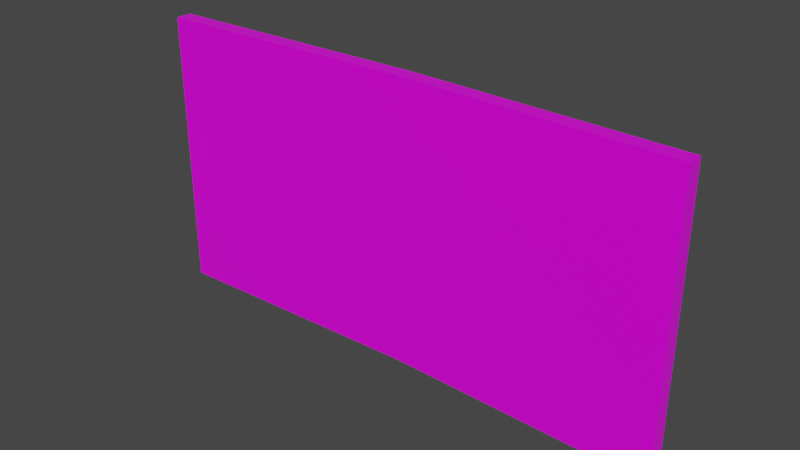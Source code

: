 # Source: painting_wide.blend  (saved by Blender 3.3.6; exported with 4.5.12 LTS)
import bpy
from mathutils import Matrix  # noqa: F401  (used for matrix-valued properties, if any)

bpy.ops.wm.read_factory_settings(use_empty=True)
scene = bpy.context.scene
scene.name = 'Scene'

# ---- collections
col_collection = bpy.data.collections.new('Collection'); scene.collection.children.link(col_collection)

# ---- images (referenced by path relative to the original .blend; pixels are not part of the script)
import os
ASSET_DIR = os.environ.get("B2B_ASSET_DIR", "")  # directory of the original .blend (textures are referenced by path, not embedded)
HERE = os.path.dirname(os.path.abspath(__file__))  # packed textures are extracted next to this script under _unpacked/

def load_image(name, relpath, width, height, colorspace="sRGB"):
    """Load a texture the original file referenced (path relative to the .blend, or extracted next to this script)."""
    p = next((c for c in (os.path.join(HERE, relpath), os.path.join(ASSET_DIR, relpath)) if relpath and os.path.exists(c)), "")
    if p:
        img = bpy.data.images.load(p, check_existing=True)
        img.name = name
    else:  # same state as the original file: an image datablock whose file is absent (Cycles renders it pink)
        img = bpy.data.images.new(name, width, height)
        img.source = "FILE"
        img.filepath = "//" + (relpath or name)
    img.colorspace_settings.name = colorspace
    return img
img_wood_table_001_diff_2k_jpg = load_image('wood_table_001_diff_2k.jpg', 'wood_table/wood_table_001_diff_2k.jpg', 1024, 1024, 'sRGB')
img_wood_table_001_rough_2k_jpg = load_image('wood_table_001_rough_2k.jpg', 'wood_table/wood_table_001_rough_2k.jpg', 1024, 1024, 'sRGB')
img_pepe_god_jpg = load_image('pepe_god.jpg', 'pepe_god.jpg', 1024, 1024, 'sRGB')

# ---- materials (node trees are filled in below, after node groups)
mat_woodframe = bpy.data.materials.new('WoodFrame')
mat_woodframe.use_transparent_shadow = False
mat_material = bpy.data.materials.new('Material')
mat_material.alpha_threshold = 0.0
mat_material.use_transparent_shadow = False
mat_material.roughness = 0.5
mat_material.line_color = (0.0, 0.0, 0.0, 1.0)

# ---- node groups
ng_auto_smooth = bpy.data.node_groups.new('Auto Smooth', 'GeometryNodeTree')
_s = ng_auto_smooth.interface.new_socket(name='Geometry', in_out='OUTPUT', socket_type='NodeSocketGeometry')
_s = ng_auto_smooth.interface.new_socket(name='Geometry', in_out='INPUT', socket_type='NodeSocketGeometry')
_s = ng_auto_smooth.interface.new_socket(name='Angle', in_out='INPUT', socket_type='NodeSocketFloat')
_s.subtype = 'ANGLE'
_s.min_value = 0.0
_s.max_value = 3.142
ng_auto_smooth.is_modifier = True
_N = ng_auto_smooth.nodes; _L = ng_auto_smooth.links
n0 = _N.new('NodeGroupOutput'); n0.name = 'Group Output'; n0.location = (480, -100)
n1 = _N.new('NodeGroupInput'); n1.name = 'Group Input'; n1.location = (-420, -300)
n2 = _N.new('NodeGroupInput'); n2.name = 'Group Input.001'; n2.location = (-60, -100)
n3 = _N.new('GeometryNodeSetShadeSmooth'); n3.name = 'Set Shade Smooth'; n3.location = (120, -100)
n3.domain = 'EDGE'
n4 = _N.new('GeometryNodeSetShadeSmooth'); n4.name = 'Set Shade Smooth.001'; n4.location = (300, -100)
n5 = _N.new('GeometryNodeInputMeshEdgeAngle'); n5.name = 'Edge Angle'; n5.location = (-420, -220)
n6 = _N.new('GeometryNodeInputEdgeSmooth'); n6.name = 'Is Edge Smooth'; n6.location = (-60, -160)
n7 = _N.new('GeometryNodeInputShadeSmooth'); n7.name = 'Is Face Smooth'; n7.location = (-240, -340)
n8 = _N.new('FunctionNodeBooleanMath'); n8.name = 'Boolean Math'; n8.location = (-60, -220)
n9 = _N.new('FunctionNodeCompare'); n9.name = 'Compare'; n9.location = (-240, -180)
n9.operation = 'LESS_EQUAL'
_L.new(n5.outputs[0], n9.inputs[0])
_L.new(n4.outputs[0], n0.inputs[0])
_L.new(n1.outputs[1], n9.inputs[1])
_L.new(n9.outputs[0], n8.inputs[0])
_L.new(n7.outputs[0], n8.inputs[1])
_L.new(n2.outputs[0], n3.inputs[0])
_L.new(n6.outputs[0], n3.inputs[1])
_L.new(n3.outputs[0], n4.inputs[0])
_L.new(n8.outputs[0], n3.inputs[2])
n0.is_active_output = True

# ---- material node trees
mat_woodframe.use_nodes = True; mat_woodframe.node_tree.nodes.clear()
_N = mat_woodframe.node_tree.nodes; _L = mat_woodframe.node_tree.links
n0 = _N.new('ShaderNodeTexImage'); n0.name = 'Image Texture'; n0.location = (-593, 499)
n0.image = img_wood_table_001_diff_2k_jpg
n1 = _N.new('ShaderNodeOutputMaterial'); n1.name = 'Material Output'; n1.location = (75, 433)
n2 = _N.new('ShaderNodeBsdfPrincipled'); n2.name = 'Principled BSDF'; n2.location = (-269, 431)
n2.distribution = 'GGX'
n2.subsurface_method = 'RANDOM_WALK_SKIN'
n2.inputs[3].default_value = 1.45
n2.inputs[27].default_value = (0.0, 0.0, 0.0, 1.0)
n2.inputs[28].default_value = 1.0
n3 = _N.new('ShaderNodeTexImage'); n3.name = 'Image Texture.001'; n3.location = (-614, 187)
n3.image = img_wood_table_001_rough_2k_jpg
_L.new(n0.outputs[0], n2.inputs[0])
_L.new(n2.outputs[0], n1.inputs[0])
_L.new(n3.outputs[0], n2.inputs[2])
n1.is_active_output = True
mat_material.use_nodes = True; mat_material.node_tree.nodes.clear()
_N = mat_material.node_tree.nodes; _L = mat_material.node_tree.links
n0 = _N.new('ShaderNodeOutputMaterial'); n0.name = 'Material Output'; n0.location = (195, 301)
n1 = _N.new('ShaderNodeTexImage'); n1.name = 'Image Texture'; n1.location = (-413, 283)
n1.image = img_pepe_god_jpg
n2 = _N.new('ShaderNodeBsdfPrincipled'); n2.name = 'Principled BSDF'; n2.location = (-95, 301)
n2.distribution = 'GGX'
n2.subsurface_method = 'RANDOM_WALK_SKIN'
n2.inputs[2].default_value = 0.2412
n2.inputs[3].default_value = 1.45
n2.inputs[27].default_value = (0.0, 0.0, 0.0, 1.0)
n2.inputs[28].default_value = 1.0
_L.new(n2.outputs[0], n0.inputs[0])
_L.new(n1.outputs[0], n2.inputs[0])
n0.is_active_output = True

# ---- world
world_world = bpy.data.worlds.new('World'); scene.world = world_world
world_world.use_nodes = True; world_world.node_tree.nodes.clear()
_N = world_world.node_tree.nodes; _L = world_world.node_tree.links
n0 = _N.new('ShaderNodeOutputWorld'); n0.name = 'World Output'; n0.location = (300, 300)
n1 = _N.new('ShaderNodeBackground'); n1.name = 'Background'; n1.location = (10, 300)
n1.inputs[0].default_value = (0.05088, 0.05088, 0.05088, 1.0)
_L.new(n1.outputs[0], n0.inputs[0])
n0.is_active_output = True
world_world.color = (0.05088, 0.05088, 0.05088)
world_world.use_sun_shadow = False
world_world.sun_shadow_jitter_overblur = 0.0

# ---- meshes
me_cube_001 = bpy.data.meshes.new('Cube.001')
me_cube_001.from_pydata([(103.2, -2.827, 50.0), (99.21, -2.827, 50.0), (103.2, 3.173, 50.0), (103.2, 3.173, -5.672e-06), (103.2, -2.827, -5.672e-06), (99.21, -2.827, -5.672e-06), (103.2, -2.827, 54.0), (99.21, -2.827, 54.0), (103.2, 3.173, 54.0), (3.815e-06, -6.718e-06, 50.0), (3.815e-06, -7.255e-06, 54.0), (101.3, 3.026, 50.0), (101.3, 3.026, -5.672e-06), (3.815e-06, 5.853, 52.07), (100.4, 2.6, 50.0), (100.4, 2.6, -5.672e-06), (3.815e-06, 3.927, 50.15), (99.78, 1.936, 50.0), (99.78, 1.936, -5.672e-06), (3.815e-06, 5.427, 51.24), (99.36, 1.1, 50.0), (99.36, 1.1, -5.672e-06), (3.815e-06, 3.0, 50.0), (99.21, 0.173, 50.0), (99.21, 0.173, -5.672e-06), (3.815e-06, 6.0, 54.0), (100.4, 2.6, 51.24), (99.36, 1.1, 50.15), (101.3, 3.026, 52.07), (99.78, 1.936, 50.57), (3.815e-06, 4.763, 50.57), (103.2, -2.827, -50.0), (99.21, -2.827, -50.0), (103.2, 3.173, -50.0), (103.2, -2.827, -54.0), (99.21, -2.827, -54.0), (103.2, 3.173, -54.0), (-3.815e-06, 6.718e-06, -50.0), (-3.815e-06, 7.255e-06, -54.0), (101.3, 3.026, -50.0), (-3.815e-06, 5.853, -52.07), (100.4, 2.6, -50.0), (-3.815e-06, 3.927, -50.15), (99.78, 1.936, -50.0), (-3.815e-06, 5.427, -51.24), (99.36, 1.1, -50.0), (-3.815e-06, 3.0, -50.0), (99.21, 0.173, -50.0), (-3.815e-06, 6.0, -54.0), (100.4, 2.6, -51.24), (99.36, 1.1, -50.15), (101.3, 3.026, -52.07), (99.78, 1.936, -50.57), (-3.815e-06, 4.763, -50.57), (-103.2, -2.827, 50.0), (-99.21, -2.827, 50.0), (-103.2, 3.173, 50.0), (-103.2, 3.173, 3.664e-06), (-103.2, -2.827, 3.664e-06), (-99.21, -2.827, 3.664e-06), (-103.2, -2.827, 54.0), (-99.21, -2.827, 54.0), (-103.2, 3.173, 54.0), (-101.3, 3.026, 50.0), (-101.3, 3.026, 3.664e-06), (-100.4, 2.6, 50.0), (-100.4, 2.6, 3.664e-06), (-99.78, 1.936, 50.0), (-99.78, 1.936, 3.664e-06), (-99.36, 1.1, 50.0), (-99.36, 1.1, 3.664e-06), (-99.21, 0.173, 50.0), (-99.21, 0.173, 3.664e-06), (-100.4, 2.6, 51.24), (-99.36, 1.1, 50.15), (-101.3, 3.026, 52.07), (-99.78, 1.936, 50.57), (-103.2, -2.827, -50.0), (-99.21, -2.827, -50.0), (-103.2, 3.173, -50.0), (-103.2, -2.827, -54.0), (-99.21, -2.827, -54.0), (-103.2, 3.173, -54.0), (-101.3, 3.026, -50.0), (-100.4, 2.6, -50.0), (-99.78, 1.936, -50.0), (-99.36, 1.1, -50.0), (-99.21, 0.173, -50.0), (-100.4, 2.6, -51.24), (-99.36, 1.1, -50.15), (-101.3, 3.026, -52.07), (-99.78, 1.936, -50.57), (0.0, -2.827, -1.004e-06), (0.0, 0.173, -1.004e-06)], [], [(3, 2, 0, 4), (0, 1, 5, 4), (1, 0, 6, 7), (0, 2, 8, 6), (1, 7, 10, 9), (28, 26, 19, 13), (2, 3, 12, 11), (8, 28, 13, 25), (11, 12, 15, 14), (27, 23, 22, 16), (14, 15, 18, 17), (29, 27, 16, 30), (17, 18, 21, 20), (26, 29, 30, 19), (20, 21, 24, 23), (23, 27, 20), (26, 28, 11, 14), (27, 29, 17, 20), (28, 8, 2, 11), (29, 26, 14, 17), (8, 25, 10, 7, 6), (3, 4, 31, 33), (31, 4, 5, 32), (32, 35, 34, 31), (31, 34, 36, 33), (32, 37, 38, 35), (51, 40, 44, 49), (33, 39, 12, 3), (36, 48, 40, 51), (39, 41, 15, 12), (50, 42, 46, 47), (41, 43, 18, 15), (52, 53, 42, 50), (43, 45, 21, 18), (49, 44, 53, 52), (45, 47, 24, 21), (47, 45, 50), (49, 41, 39, 51), (50, 45, 43, 52), (51, 39, 33, 36), (52, 43, 41, 49), (36, 34, 35, 38, 48), (57, 58, 54, 56), (54, 58, 59, 55), (55, 61, 60, 54), (54, 60, 62, 56), (55, 9, 10, 61), (75, 13, 19, 73), (56, 63, 64, 57), (62, 25, 13, 75), (63, 65, 66, 64), (74, 16, 22, 71), (65, 67, 68, 66), (76, 30, 16, 74), (67, 69, 70, 68), (73, 19, 30, 76), (69, 71, 72, 70), (71, 69, 74), (73, 65, 63, 75), (74, 69, 67, 76), (75, 63, 56, 62), (76, 67, 65, 73), (62, 60, 61, 10, 25), (57, 79, 77, 58), (77, 78, 59, 58), (78, 77, 80, 81), (77, 79, 82, 80), (78, 81, 38, 37), (90, 88, 44, 40), (79, 57, 64, 83), (82, 90, 40, 48), (83, 64, 66, 84), (89, 87, 46, 42), (84, 66, 68, 85), (91, 89, 42, 53), (85, 68, 70, 86), (88, 91, 53, 44), (86, 70, 72, 87), (87, 89, 86), (88, 90, 83, 84), (89, 91, 85, 86), (90, 82, 79, 83), (91, 88, 84, 85), (82, 48, 38, 81, 80), (5, 1, 9, 92), (5, 92, 37, 32), (59, 78, 37, 92), (59, 92, 9, 55), (46, 93, 24, 47), (87, 72, 93, 46), (22, 23, 24, 93), (71, 22, 93, 72)])
me_cube_001.polygons.foreach_set('use_smooth', [True] * 92)
me_cube_001.polygons.foreach_set('material_index', [0, 0, 0, 0, 0, 0, 0, 0, 0, 0, 0, 0, 0, 0, 0, 0, 0, 0, 0, 0, 0, 0, 0, 0, 0, 0, 0, 0, 0, 0, 0, 0, 0, 0, 0, 0, 0, 0, 0, 0, 0, 0, 0, 0, 0, 0, 0, 0, 0, 0, 0, 0, 0, 0, 0, 0, 0, 0, 0, 0, 0, 0, 0, 0, 0, 0, 0, 0, 0, 0, 0, 0, 0, 0, 0, 0, 0, 0, 0, 0, 0, 0, 0, 0, 0, 0, 0, 0, 1, 1, 1, 1])
_uv = me_cube_001.uv_layers.new(name='UVMap')
_uv.uv.foreach_set('vector', [0.7814, -0.4726, 0.7814, -0.8482, 0.8062, -0.8482, 0.8062, -0.4726, 0.186, -0.8783, 0.186, -0.8249, 0.0672, -0.8249, 0.0672, -0.8783, 0.186, -0.8249, 0.186, -0.8783, 0.1955, -0.8783, 0.1955, -0.8249, 0.8062, -0.8482, 0.7814, -0.8482, 0.7814, -0.8783, 0.8062, -0.8783, 0.186, -0.8249, 0.1955, -0.8249, 0.1955, 0.5, 0.186, 0.5, 0.4477, 1.853, 0.4457, 1.841, 0.4457, 0.5, 0.4477, 0.5, 0.4427, 1.878, 0.3239, 1.878, 0.3239, 1.853, 0.4427, 1.853, 0.4522, 1.878, 0.4477, 1.853, 0.4477, 0.5, 0.4522, 0.5, 0.4427, 1.853, 0.3239, 1.853, 0.3239, 1.841, 0.4427, 1.841, 0.7544, -0.8637, 0.7566, -0.8617, 0.75, 0.4631, 0.7478, 0.4631, 0.8062, -0.1178, 0.8062, -0.4934, 0.8095, -0.4934, 0.8095, -0.1178, 0.7522, -0.8694, 0.7544, -0.8637, 0.7478, 0.4631, 0.7457, 0.4631, 0.8095, -0.1178, 0.8095, -0.4934, 0.8134, -0.4934, 0.8134, -0.1178, 0.7504, -0.8783, 0.7522, -0.8694, 0.7457, 0.4631, 0.7438, 0.4631, 0.8134, -0.1178, 0.8134, -0.4934, 0.8173, -0.4934, 0.8173, -0.1178, 0.8173, -0.1178, 0.8134, -0.1167, 0.8134, -0.1178, 0.4457, 1.841, 0.4477, 1.853, 0.4427, 1.853, 0.4427, 1.841, 0.8134, -0.1167, 0.8095, -0.1135, 0.8095, -0.1178, 0.8134, -0.1178, 0.4477, 1.853, 0.4522, 1.878, 0.4427, 1.878, 0.4427, 1.853, 0.8095, -0.1135, 0.8062, -0.1085, 0.8062, -0.1178, 0.8095, -0.1178, 0.6965, 1.878, 0.6899, 0.5, 0.7039, 0.5, 0.7104, 1.825, 0.7104, 1.878, 0.7814, -0.4726, 0.8062, -0.4726, 0.8062, -0.09706, 0.7814, -0.09706, -0.05164, -0.8783, 0.0672, -0.8783, 0.0672, -0.8249, -0.05164, -0.8249, -0.05164, -0.8249, -0.06115, -0.8249, -0.06115, -0.8783, -0.05164, -0.8783, 0.8062, -0.09706, 0.8062, -0.067, 0.7814, -0.067, 0.7814, -0.09706, -0.05164, -0.8249, -0.05164, 0.5, -0.06115, 0.5, -0.06115, -0.8249, 0.2001, 1.853, 0.2001, 0.5, 0.2021, 0.5, 0.2021, 1.841, 0.2051, 1.878, 0.2051, 1.853, 0.3239, 1.853, 0.3239, 1.878, 0.1955, 1.878, 0.1955, 0.5, 0.2001, 0.5, 0.2001, 1.853, 0.2051, 1.853, 0.2051, 1.841, 0.3239, 1.841, 0.3239, 1.853, 0.7416, 1.79, 0.735, 0.4631, 0.7372, 0.4631, 0.7438, 1.788, 0.8062, -0.869, 0.8095, -0.869, 0.8095, -0.4934, 0.8062, -0.4934, 0.7394, 1.796, 0.7328, 0.4631, 0.735, 0.4631, 0.7416, 1.79, 0.8095, -0.869, 0.8134, -0.869, 0.8134, -0.4934, 0.8095, -0.4934, 0.7375, 1.804, 0.731, 0.4631, 0.7328, 0.4631, 0.7394, 1.796, 0.8134, -0.869, 0.8173, -0.869, 0.8173, -0.4934, 0.8134, -0.4934, 0.8173, -0.869, 0.8134, -0.869, 0.8134, -0.8701, 0.2021, 1.841, 0.2051, 1.841, 0.2051, 1.853, 0.2001, 1.853, 0.8134, -0.8701, 0.8134, -0.869, 0.8095, -0.869, 0.8095, -0.8733, 0.2001, 1.853, 0.2051, 1.853, 0.2051, 1.878, 0.1955, 1.878, 0.8095, -0.8733, 0.8095, -0.869, 0.8062, -0.869, 0.8062, -0.8783, 0.717, -0.8783, 0.731, -0.8783, 0.731, -0.8249, 0.7244, 0.5, 0.7104, 0.5, 0.7566, -0.4726, 0.7814, -0.4726, 0.7814, -0.09706, 0.7566, -0.09706, 0.186, 1.878, 0.0672, 1.878, 0.0672, 1.825, 0.186, 1.825, 0.186, 1.825, 0.1955, 1.825, 0.1955, 1.878, 0.186, 1.878, 0.7814, -0.09706, 0.7814, -0.067, 0.7566, -0.067, 0.7566, -0.09706, 0.186, 1.825, 0.186, 0.5, 0.1955, 0.5, 0.1955, 1.825, 0.4477, -0.8525, 0.4477, 0.5, 0.4457, 0.5, 0.4457, -0.8414, 0.4427, -0.8783, 0.4427, -0.8525, 0.3239, -0.8525, 0.3239, -0.8783, 0.4522, -0.8783, 0.4522, 0.5, 0.4477, 0.5, 0.4477, -0.8525, 0.4427, -0.8525, 0.4427, -0.8414, 0.3239, -0.8414, 0.3239, -0.8525, 0.7544, 1.79, 0.7478, 0.4631, 0.75, 0.4631, 0.7566, 1.788, 0.8062, -0.09923, 0.8095, -0.09923, 0.8095, 0.2764, 0.8062, 0.2764, 0.7522, 1.796, 0.7457, 0.4631, 0.7478, 0.4631, 0.7544, 1.79, 0.8095, -0.09923, 0.8134, -0.09923, 0.8134, 0.2764, 0.8095, 0.2764, 0.7504, 1.804, 0.7438, 0.4631, 0.7457, 0.4631, 0.7522, 1.796, 0.8134, -0.09923, 0.8173, -0.09923, 0.8173, 0.2764, 0.8134, 0.2764, 0.8173, -0.09923, 0.8134, -0.09923, 0.8134, -0.1003, 0.4457, -0.8414, 0.4427, -0.8414, 0.4427, -0.8525, 0.4477, -0.8525, 0.8134, -0.1003, 0.8134, -0.09923, 0.8095, -0.09923, 0.8095, -0.1035, 0.4477, -0.8525, 0.4427, -0.8525, 0.4427, -0.8783, 0.4522, -0.8783, 0.8095, -0.1035, 0.8095, -0.09923, 0.8062, -0.09923, 0.8062, -0.1085, 0.6965, -0.8783, 0.7104, -0.8783, 0.7104, -0.8249, 0.7039, 0.5, 0.6899, 0.5, 0.7566, -0.4726, 0.7566, -0.8482, 0.7814, -0.8482, 0.7814, -0.4726, -0.05164, 1.878, -0.05164, 1.825, 0.0672, 1.825, 0.0672, 1.878, -0.05164, 1.825, -0.05164, 1.878, -0.06115, 1.878, -0.06115, 1.825, 0.7814, -0.8482, 0.7566, -0.8482, 0.7566, -0.8783, 0.7814, -0.8783, -0.05164, 1.825, -0.06115, 1.825, -0.06115, 0.5, -0.05164, 0.5, 0.2001, -0.8525, 0.2021, -0.8414, 0.2021, 0.5, 0.2001, 0.5, 0.2051, -0.8783, 0.3239, -0.8783, 0.3239, -0.8525, 0.2051, -0.8525, 0.1955, -0.8783, 0.2001, -0.8525, 0.2001, 0.5, 0.1955, 0.5, 0.2051, -0.8525, 0.3239, -0.8525, 0.3239, -0.8414, 0.2051, -0.8414, 0.7416, -0.8637, 0.7438, -0.8617, 0.7372, 0.4631, 0.735, 0.4631, 0.8062, 0.6519, 0.8062, 0.2764, 0.8095, 0.2764, 0.8095, 0.6519, 0.7394, -0.8694, 0.7416, -0.8637, 0.735, 0.4631, 0.7328, 0.4631, 0.8095, 0.6519, 0.8095, 0.2764, 0.8134, 0.2764, 0.8134, 0.6519, 0.7375, -0.8783, 0.7394, -0.8694, 0.7328, 0.4631, 0.731, 0.4631, 0.8134, 0.6519, 0.8134, 0.2764, 0.8173, 0.2764, 0.8173, 0.6519, 0.8173, 0.6519, 0.8134, 0.6531, 0.8134, 0.6519, 0.2021, -0.8414, 0.2001, -0.8525, 0.2051, -0.8525, 0.2051, -0.8414, 0.8134, 0.6531, 0.8095, 0.6563, 0.8095, 0.6519, 0.8134, 0.6519, 0.2001, -0.8525, 0.1955, -0.8783, 0.2051, -0.8783, 0.2051, -0.8525, 0.8095, 0.6563, 0.8062, 0.6612, 0.8062, 0.6519, 0.8095, 0.6519, 0.717, 1.878, 0.7104, 0.5, 0.7244, 0.5, 0.731, 1.825, 0.731, 1.878, 0.0672, -0.8249, 0.186, -0.8249, 0.186, 0.5, 0.0672, 0.5, 0.0672, -0.8249, 0.0672, 0.5, -0.05164, 0.5, -0.05164, -0.8249, 0.0672, 1.825, -0.05164, 1.825, -0.05164, 0.5, 0.0672, 0.5, 0.0672, 1.825, 0.0672, 0.5, 0.186, 0.5, 0.186, 1.825, 0.4516, 0.4417, 0.4516, 0.6776, -0.005264, 0.6776, -0.005264, 0.4417, 0.9085, 0.4417, 0.9085, 0.6776, 0.4516, 0.6776, 0.4516, 0.4417, 0.4516, 0.9134, -0.005264, 0.9134, -0.005264, 0.6776, 0.4516, 0.6776, 0.9085, 0.9134, 0.4516, 0.9134, 0.4516, 0.6776, 0.9085, 0.6776])
me_cube_001.materials.append(mat_woodframe)
me_cube_001.materials.append(mat_material)
me_cube_001.update()

# ---- objects
ob_frame = bpy.data.objects.new('Frame', me_cube_001)

# ---- transforms, parenting, visibility, modifiers, constraints
ob_frame.location = (0.0, 0.0, 0.0)
_m = ob_frame.modifiers.new('Auto Smooth', 'NODES')
_m.node_group = ng_auto_smooth
_gi = [s.identifier for s in ng_auto_smooth.interface.items_tree if s.item_type == 'SOCKET' and s.in_out == 'INPUT']
_m[_gi[1]] = 0.5236  # Angle

# ---- collection membership
col_collection.objects.link(ob_frame)

# ---- scene / render settings (as saved in the file)
scene.frame_start = 1; scene.frame_end = 250; scene.frame_set(1)
scene.render.engine = 'BLENDER_EEVEE_NEXT'
scene.cycles.sampling_pattern = 'TABULATED_SOBOL'
scene.cycles.use_light_tree = False
scene.view_settings.view_transform = 'Filmic'
scene.unit_settings.scale_length = 0.01
bpy.context.view_layer.update()

# ---- added for rendering (the .blend has no active camera and no usable light): camera, sun
cam_auto = bpy.data.cameras.new('AutoCamera')
cam_auto.lens = 50.0
cam_auto.sensor_width = 36.0
cam_auto.clip_end = 3785.49
ob_auto_camera = bpy.data.objects.new('AutoCamera', cam_auto)
scene.collection.objects.link(ob_auto_camera)
ob_auto_camera.location = (215.698, -257.252, 172.559)
ob_auto_camera.rotation_euler = (1.09748, -7.21219e-08, 0.694738)
scene.camera = ob_auto_camera
light_auto_sun = bpy.data.lights.new('AutoSun', 'SUN')
light_auto_sun.energy = 3.0
light_auto_sun.angle = 0.0523599
ob_auto_sun = bpy.data.objects.new('AutoSun', light_auto_sun)
scene.collection.objects.link(ob_auto_sun)
ob_auto_sun.rotation_euler = (0.872665, 0.174533, 0.523599)
bpy.context.view_layer.update()

